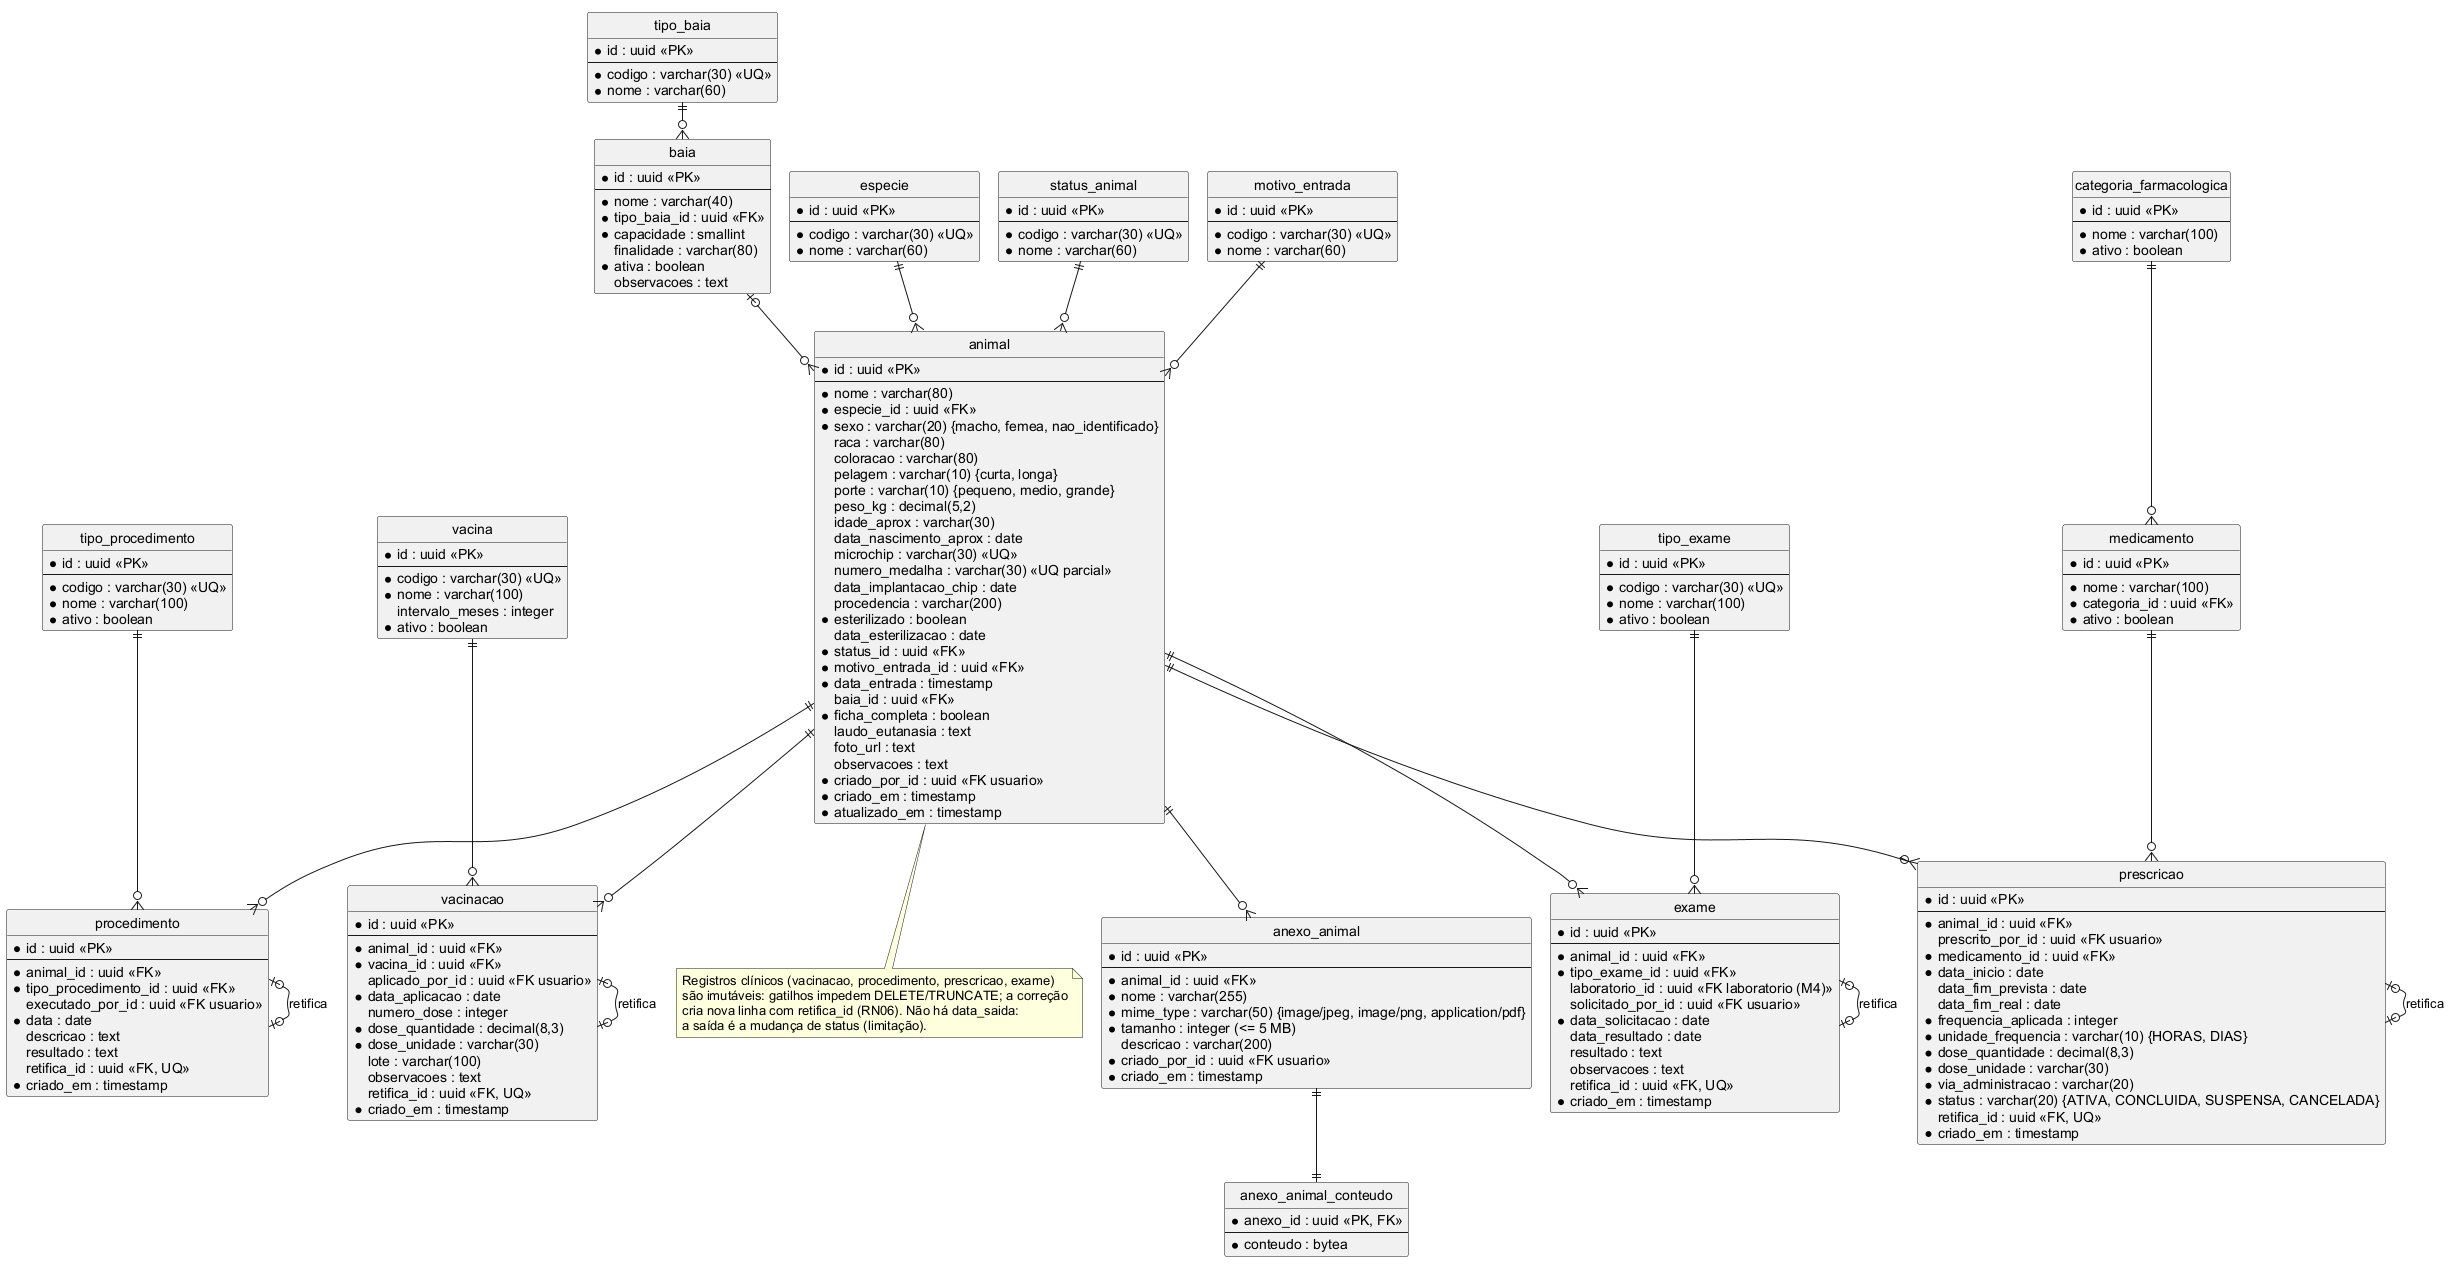

The diagram above was rendered by PlantUML. Its source (embedded in the PNG):
@startuml logico_m2_gestao_animais
' Diagrama lógico — Módulo 2: Gestão de Animais do Canil (substitui a Figura 13 do TG)
' Fonte: migrações Flyway V4, V5, V6, V7, V16, V18, V23, V24, V25, V26. Fase 3, 22/10/2026.
' Não implementadas (mantidas só na modelagem): adocao, anexo_vacinacao, anexo_procedimento, anexo_exame, vacina_especie, animal_sintoma.
!pragma layout smetana
skinparam linetype ortho
skinparam defaultFontName Arial
hide circle

entity "especie" as especie {
  * id : uuid <<PK>>
  --
  * codigo : varchar(30) <<UQ>>
  * nome : varchar(60)
}
entity "status_animal" as status_animal {
  * id : uuid <<PK>>
  --
  * codigo : varchar(30) <<UQ>>
  * nome : varchar(60)
}
entity "motivo_entrada" as motivo_entrada {
  * id : uuid <<PK>>
  --
  * codigo : varchar(30) <<UQ>>
  * nome : varchar(60)
}
entity "tipo_baia" as tipo_baia {
  * id : uuid <<PK>>
  --
  * codigo : varchar(30) <<UQ>>
  * nome : varchar(60)
}
entity "baia" as baia {
  * id : uuid <<PK>>
  --
  * nome : varchar(40)
  * tipo_baia_id : uuid <<FK>>
  * capacidade : smallint
  finalidade : varchar(80)
  * ativa : boolean
  observacoes : text
}
entity "animal" as animal {
  * id : uuid <<PK>>
  --
  * nome : varchar(80)
  * especie_id : uuid <<FK>>
  * sexo : varchar(20) {macho, femea, nao_identificado}
  raca : varchar(80)
  coloracao : varchar(80)
  pelagem : varchar(10) {curta, longa}
  porte : varchar(10) {pequeno, medio, grande}
  peso_kg : decimal(5,2)
  idade_aprox : varchar(30)
  data_nascimento_aprox : date
  microchip : varchar(30) <<UQ>>
  numero_medalha : varchar(30) <<UQ parcial>>
  data_implantacao_chip : date
  procedencia : varchar(200)
  * esterilizado : boolean
  data_esterilizacao : date
  * status_id : uuid <<FK>>
  * motivo_entrada_id : uuid <<FK>>
  * data_entrada : timestamp
  baia_id : uuid <<FK>>
  * ficha_completa : boolean
  laudo_eutanasia : text
  foto_url : text
  observacoes : text
  * criado_por_id : uuid <<FK usuario>>
  * criado_em : timestamp
  * atualizado_em : timestamp
}
entity "vacina" as vacina {
  * id : uuid <<PK>>
  --
  * codigo : varchar(30) <<UQ>>
  * nome : varchar(100)
  intervalo_meses : integer
  * ativo : boolean
}
entity "vacinacao" as vacinacao {
  * id : uuid <<PK>>
  --
  * animal_id : uuid <<FK>>
  * vacina_id : uuid <<FK>>
  aplicado_por_id : uuid <<FK usuario>>
  * data_aplicacao : date
  numero_dose : integer
  * dose_quantidade : decimal(8,3)
  * dose_unidade : varchar(30)
  lote : varchar(100)
  observacoes : text
  retifica_id : uuid <<FK, UQ>>
  * criado_em : timestamp
}
entity "tipo_procedimento" as tipo_procedimento {
  * id : uuid <<PK>>
  --
  * codigo : varchar(30) <<UQ>>
  * nome : varchar(100)
  * ativo : boolean
}
entity "procedimento" as procedimento {
  * id : uuid <<PK>>
  --
  * animal_id : uuid <<FK>>
  * tipo_procedimento_id : uuid <<FK>>
  executado_por_id : uuid <<FK usuario>>
  * data : date
  descricao : text
  resultado : text
  retifica_id : uuid <<FK, UQ>>
  * criado_em : timestamp
}
entity "categoria_farmacologica" as categoria_farmacologica {
  * id : uuid <<PK>>
  --
  * nome : varchar(100)
  * ativo : boolean
}
entity "medicamento" as medicamento {
  * id : uuid <<PK>>
  --
  * nome : varchar(100)
  * categoria_id : uuid <<FK>>
  * ativo : boolean
}
entity "prescricao" as prescricao {
  * id : uuid <<PK>>
  --
  * animal_id : uuid <<FK>>
  prescrito_por_id : uuid <<FK usuario>>
  * medicamento_id : uuid <<FK>>
  * data_inicio : date
  data_fim_prevista : date
  data_fim_real : date
  * frequencia_aplicada : integer
  * unidade_frequencia : varchar(10) {HORAS, DIAS}
  * dose_quantidade : decimal(8,3)
  * dose_unidade : varchar(30)
  * via_administracao : varchar(20)
  * status : varchar(20) {ATIVA, CONCLUIDA, SUSPENSA, CANCELADA}
  retifica_id : uuid <<FK, UQ>>
  * criado_em : timestamp
}
entity "tipo_exame" as tipo_exame {
  * id : uuid <<PK>>
  --
  * codigo : varchar(30) <<UQ>>
  * nome : varchar(100)
  * ativo : boolean
}
entity "exame" as exame {
  * id : uuid <<PK>>
  --
  * animal_id : uuid <<FK>>
  * tipo_exame_id : uuid <<FK>>
  laboratorio_id : uuid <<FK laboratorio (M4)>>
  solicitado_por_id : uuid <<FK usuario>>
  * data_solicitacao : date
  data_resultado : date
  resultado : text
  observacoes : text
  retifica_id : uuid <<FK, UQ>>
  * criado_em : timestamp
}
entity "anexo_animal" as anexo_animal {
  * id : uuid <<PK>>
  --
  * animal_id : uuid <<FK>>
  * nome : varchar(255)
  * mime_type : varchar(50) {image/jpeg, image/png, application/pdf}
  * tamanho : integer (<= 5 MB)
  descricao : varchar(200)
  * criado_por_id : uuid <<FK usuario>>
  * criado_em : timestamp
}
entity "anexo_animal_conteudo" as anexo_animal_conteudo {
  * anexo_id : uuid <<PK, FK>>
  --
  * conteudo : bytea
}

especie ||--o{ animal
status_animal ||--o{ animal
motivo_entrada ||--o{ animal
tipo_baia ||--o{ baia
baia |o--o{ animal
animal ||--o{ vacinacao
vacina ||--o{ vacinacao
vacinacao |o--o| vacinacao : retifica
animal ||--o{ procedimento
tipo_procedimento ||--o{ procedimento
procedimento |o--o| procedimento : retifica
animal ||--o{ prescricao
medicamento ||--o{ prescricao
categoria_farmacologica ||--o{ medicamento
prescricao |o--o| prescricao : retifica
animal ||--o{ exame
tipo_exame ||--o{ exame
exame |o--o| exame : retifica
animal ||--o{ anexo_animal
anexo_animal ||--|| anexo_animal_conteudo

note bottom of animal
  Registros clínicos (vacinacao, procedimento, prescricao, exame)
  são imutáveis: gatilhos impedem DELETE/TRUNCATE; a correção
  cria nova linha com retifica_id (RN06). Não há data_saida:
  a saída é a mudança de status (limitação).
end note
@enduml